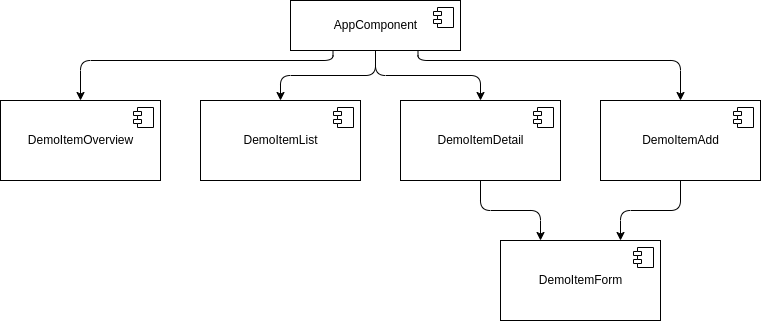

The diagram above was exported from draw.io. Its source (the exported page's mxGraphModel, read from the mxfile embedded in the PNG):
<mxGraphModel dx="1101" dy="618" grid="1" gridSize="10" guides="1" tooltips="1" connect="1" arrows="1" fold="1" page="1" pageScale="1" pageWidth="850" pageHeight="1100" math="0" shadow="0">
  <root>
    <mxCell id="0" />
    <mxCell id="1" parent="0" />
    <mxCell id="26" style="edgeStyle=orthogonalEdgeStyle;html=1;exitX=0.25;exitY=1;exitDx=0;exitDy=0;entryX=0.5;entryY=0;entryDx=0;entryDy=0;" parent="1" source="2" target="11" edge="1">
      <mxGeometry relative="1" as="geometry">
        <Array as="points">
          <mxPoint x="333" y="100" />
          <mxPoint x="80" y="100" />
        </Array>
      </mxGeometry>
    </mxCell>
    <mxCell id="27" style="edgeStyle=orthogonalEdgeStyle;html=1;exitX=0.5;exitY=1;exitDx=0;exitDy=0;entryX=0.5;entryY=0;entryDx=0;entryDy=0;" parent="1" source="2" target="18" edge="1">
      <mxGeometry relative="1" as="geometry" />
    </mxCell>
    <mxCell id="35" style="edgeStyle=orthogonalEdgeStyle;html=1;exitX=0.5;exitY=1;exitDx=0;exitDy=0;entryX=0.5;entryY=0;entryDx=0;entryDy=0;" edge="1" parent="1" source="2" target="30">
      <mxGeometry relative="1" as="geometry" />
    </mxCell>
    <mxCell id="36" style="edgeStyle=orthogonalEdgeStyle;html=1;exitX=0.75;exitY=1;exitDx=0;exitDy=0;" edge="1" parent="1" source="2" target="32">
      <mxGeometry relative="1" as="geometry">
        <Array as="points">
          <mxPoint x="418" y="100" />
          <mxPoint x="680" y="100" />
        </Array>
      </mxGeometry>
    </mxCell>
    <mxCell id="2" value="AppComponent" style="html=1;dropTarget=0;verticalAlign=middle;" parent="1" vertex="1">
      <mxGeometry x="290" y="40" width="170" height="50" as="geometry" />
    </mxCell>
    <mxCell id="3" value="" style="shape=module;jettyWidth=8;jettyHeight=4;" parent="2" vertex="1">
      <mxGeometry x="1" width="20" height="20" relative="1" as="geometry">
        <mxPoint x="-27" y="7" as="offset" />
      </mxGeometry>
    </mxCell>
    <mxCell id="11" value="DemoItemOverview" style="html=1;dropTarget=0;verticalAlign=middle;" parent="1" vertex="1">
      <mxGeometry y="140" width="160" height="80" as="geometry" />
    </mxCell>
    <mxCell id="12" value="" style="shape=module;jettyWidth=8;jettyHeight=4;" parent="11" vertex="1">
      <mxGeometry x="1" width="20" height="20" relative="1" as="geometry">
        <mxPoint x="-27" y="7" as="offset" />
      </mxGeometry>
    </mxCell>
    <mxCell id="18" value="DemoItemList" style="html=1;dropTarget=0;verticalAlign=middle;" parent="1" vertex="1">
      <mxGeometry x="200" y="140" width="160" height="80" as="geometry" />
    </mxCell>
    <mxCell id="19" value="" style="shape=module;jettyWidth=8;jettyHeight=4;" parent="18" vertex="1">
      <mxGeometry x="1" width="20" height="20" relative="1" as="geometry">
        <mxPoint x="-27" y="7" as="offset" />
      </mxGeometry>
    </mxCell>
    <mxCell id="41" style="edgeStyle=orthogonalEdgeStyle;html=1;exitX=0.5;exitY=1;exitDx=0;exitDy=0;entryX=0.25;entryY=0;entryDx=0;entryDy=0;" edge="1" parent="1" source="30" target="37">
      <mxGeometry relative="1" as="geometry" />
    </mxCell>
    <mxCell id="30" value="DemoItemDetail" style="html=1;dropTarget=0;verticalAlign=middle;" vertex="1" parent="1">
      <mxGeometry x="400" y="140" width="160" height="80" as="geometry" />
    </mxCell>
    <mxCell id="31" value="" style="shape=module;jettyWidth=8;jettyHeight=4;" vertex="1" parent="30">
      <mxGeometry x="1" width="20" height="20" relative="1" as="geometry">
        <mxPoint x="-27" y="7" as="offset" />
      </mxGeometry>
    </mxCell>
    <mxCell id="42" style="edgeStyle=orthogonalEdgeStyle;html=1;exitX=0.5;exitY=1;exitDx=0;exitDy=0;entryX=0.75;entryY=0;entryDx=0;entryDy=0;" edge="1" parent="1" source="32" target="37">
      <mxGeometry relative="1" as="geometry" />
    </mxCell>
    <mxCell id="32" value="DemoItemAdd" style="html=1;dropTarget=0;verticalAlign=middle;" vertex="1" parent="1">
      <mxGeometry x="600" y="140" width="160" height="80" as="geometry" />
    </mxCell>
    <mxCell id="33" value="" style="shape=module;jettyWidth=8;jettyHeight=4;" vertex="1" parent="32">
      <mxGeometry x="1" width="20" height="20" relative="1" as="geometry">
        <mxPoint x="-27" y="7" as="offset" />
      </mxGeometry>
    </mxCell>
    <mxCell id="37" value="DemoItemForm" style="html=1;dropTarget=0;verticalAlign=middle;" vertex="1" parent="1">
      <mxGeometry x="500" y="280" width="160" height="80" as="geometry" />
    </mxCell>
    <mxCell id="38" value="" style="shape=module;jettyWidth=8;jettyHeight=4;" vertex="1" parent="37">
      <mxGeometry x="1" width="20" height="20" relative="1" as="geometry">
        <mxPoint x="-27" y="7" as="offset" />
      </mxGeometry>
    </mxCell>
  </root>
</mxGraphModel>